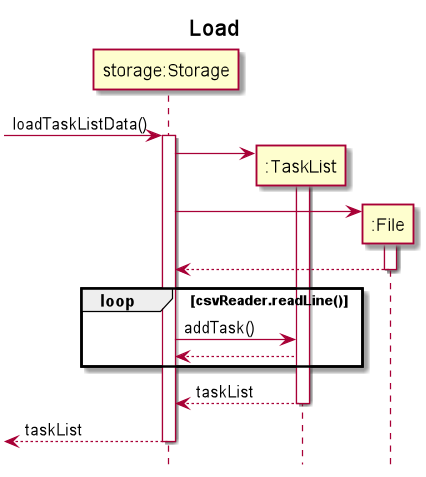

The diagram above was rendered by PlantUML. Its source (embedded in the PNG):
@startuml
title Load
hide footbox

participant "storage:Storage" as Storage
participant ":TaskList" as TaskList
participant ":File" as File

->Storage++: loadTaskListData()
Storage->TaskList**:
activate TaskList
Storage->File**
activate File
return
loop csvReader.readLine()
    Storage->TaskList: addTask()
    TaskList-->Storage
end
return taskList
return taskList
@enduml